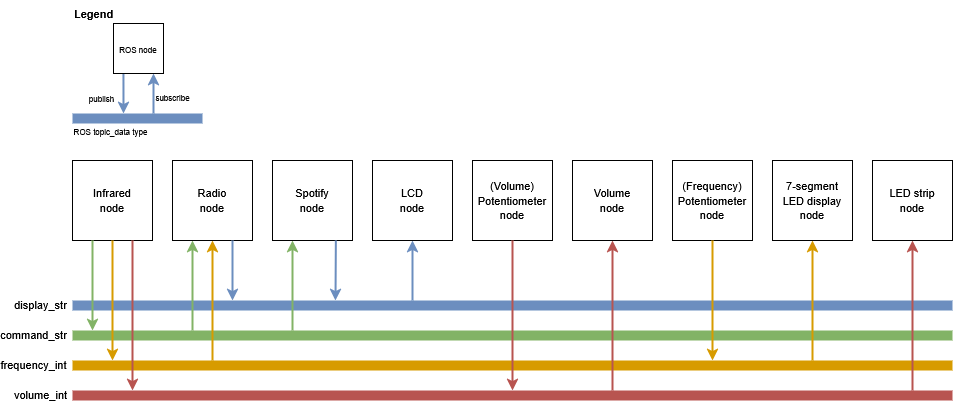

The diagram above was exported from draw.io. Its source (the exported page's mxGraphModel, read from the mxfile embedded in the PNG):
<mxGraphModel dx="1425" dy="766" grid="1" gridSize="10" guides="1" tooltips="1" connect="1" arrows="1" fold="1" page="1" pageScale="1" pageWidth="827" pageHeight="1169" math="0" shadow="0">
  <root>
    <mxCell id="0" />
    <mxCell id="1" parent="0" />
    <mxCell id="PLZ6cmBzIMcynxnkt7_c-1" value="&lt;div&gt;&lt;font style=&quot;font-size: 11px;&quot;&gt;Radio&lt;/font&gt;&lt;/div&gt;&lt;div&gt;&lt;font style=&quot;font-size: 11px;&quot;&gt;node&lt;/font&gt;&lt;/div&gt;" style="whiteSpace=wrap;html=1;aspect=fixed;" vertex="1" parent="1">
      <mxGeometry x="179" y="200" width="80" height="80" as="geometry" />
    </mxCell>
    <mxCell id="PLZ6cmBzIMcynxnkt7_c-2" value="&lt;div&gt;&lt;font style=&quot;font-size: 11px;&quot;&gt;Spotify&lt;/font&gt;&lt;/div&gt;&lt;div&gt;&lt;font style=&quot;font-size: 11px;&quot;&gt;node&lt;/font&gt;&lt;/div&gt;" style="whiteSpace=wrap;html=1;aspect=fixed;" vertex="1" parent="1">
      <mxGeometry x="279" y="200" width="80" height="80" as="geometry" />
    </mxCell>
    <mxCell id="PLZ6cmBzIMcynxnkt7_c-3" value="&lt;div&gt;&lt;font style=&quot;font-size: 11px;&quot;&gt;LCD&lt;/font&gt;&lt;/div&gt;&lt;div&gt;&lt;font style=&quot;font-size: 11px;&quot;&gt;node&lt;/font&gt;&lt;/div&gt;" style="whiteSpace=wrap;html=1;aspect=fixed;" vertex="1" parent="1">
      <mxGeometry x="379" y="200" width="80" height="80" as="geometry" />
    </mxCell>
    <mxCell id="PLZ6cmBzIMcynxnkt7_c-4" value="&lt;div&gt;&lt;font style=&quot;font-size: 11px;&quot;&gt;Infrared&lt;/font&gt;&lt;/div&gt;&lt;div&gt;&lt;font style=&quot;font-size: 11px;&quot;&gt;node&lt;/font&gt;&lt;/div&gt;" style="whiteSpace=wrap;html=1;aspect=fixed;" vertex="1" parent="1">
      <mxGeometry x="79" y="200" width="80" height="80" as="geometry" />
    </mxCell>
    <mxCell id="PLZ6cmBzIMcynxnkt7_c-5" value="&lt;div&gt;&lt;font style=&quot;font-size: 11px;&quot;&gt;Volume&lt;/font&gt;&lt;/div&gt;&lt;div&gt;&lt;font style=&quot;font-size: 11px;&quot;&gt;node&lt;/font&gt;&lt;/div&gt;" style="whiteSpace=wrap;html=1;aspect=fixed;" vertex="1" parent="1">
      <mxGeometry x="579" y="200" width="80" height="80" as="geometry" />
    </mxCell>
    <mxCell id="PLZ6cmBzIMcynxnkt7_c-6" value="&lt;div&gt;&lt;font style=&quot;font-size: 11px;&quot;&gt;(Volume)&lt;/font&gt;&lt;/div&gt;&lt;div&gt;&lt;font style=&quot;font-size: 11px;&quot;&gt;Potentiometer&lt;/font&gt;&lt;/div&gt;&lt;div&gt;&lt;font style=&quot;font-size: 11px;&quot;&gt;node&lt;/font&gt;&lt;/div&gt;" style="whiteSpace=wrap;html=1;aspect=fixed;" vertex="1" parent="1">
      <mxGeometry x="479" y="200" width="80" height="80" as="geometry" />
    </mxCell>
    <mxCell id="PLZ6cmBzIMcynxnkt7_c-7" value="&lt;div&gt;&lt;font style=&quot;font-size: 11px;&quot;&gt;(Frequency)&lt;/font&gt;&lt;/div&gt;&lt;div&gt;&lt;font style=&quot;font-size: 11px;&quot;&gt;Potentiometer&lt;/font&gt;&lt;/div&gt;&lt;div&gt;&lt;font style=&quot;font-size: 11px;&quot;&gt;node&lt;/font&gt;&lt;/div&gt;" style="whiteSpace=wrap;html=1;aspect=fixed;" vertex="1" parent="1">
      <mxGeometry x="679" y="200" width="80" height="80" as="geometry" />
    </mxCell>
    <mxCell id="PLZ6cmBzIMcynxnkt7_c-8" value="&lt;div&gt;&lt;font style=&quot;font-size: 11px;&quot;&gt;7-segment&lt;/font&gt;&lt;/div&gt;&lt;div&gt;&lt;font style=&quot;font-size: 11px;&quot;&gt;LED display&lt;/font&gt;&lt;/div&gt;&lt;div&gt;&lt;font style=&quot;font-size: 11px;&quot;&gt;node&lt;/font&gt;&lt;/div&gt;" style="whiteSpace=wrap;html=1;aspect=fixed;" vertex="1" parent="1">
      <mxGeometry x="779" y="200" width="80" height="80" as="geometry" />
    </mxCell>
    <mxCell id="PLZ6cmBzIMcynxnkt7_c-9" value="&lt;div&gt;&lt;font style=&quot;font-size: 11px;&quot;&gt;LED strip&lt;/font&gt;&lt;/div&gt;&lt;div&gt;&lt;font style=&quot;font-size: 11px;&quot;&gt;node&lt;/font&gt;&lt;/div&gt;" style="whiteSpace=wrap;html=1;aspect=fixed;" vertex="1" parent="1">
      <mxGeometry x="879" y="200" width="80" height="80" as="geometry" />
    </mxCell>
    <mxCell id="PLZ6cmBzIMcynxnkt7_c-15" value="" style="endArrow=none;html=1;rounded=0;jumpSize=6;strokeWidth=10;fillColor=#dae8fc;strokeColor=#6c8ebf;" edge="1" parent="1">
      <mxGeometry width="50" height="50" relative="1" as="geometry">
        <mxPoint x="79" y="345" as="sourcePoint" />
        <mxPoint x="959" y="345" as="targetPoint" />
      </mxGeometry>
    </mxCell>
    <mxCell id="PLZ6cmBzIMcynxnkt7_c-17" value="display_str" style="edgeLabel;html=1;align=center;verticalAlign=middle;resizable=0;points=[];" vertex="1" connectable="0" parent="PLZ6cmBzIMcynxnkt7_c-15">
      <mxGeometry x="-0.9474" y="-3" relative="1" as="geometry">
        <mxPoint x="-56" y="-4" as="offset" />
      </mxGeometry>
    </mxCell>
    <mxCell id="PLZ6cmBzIMcynxnkt7_c-18" value="" style="endArrow=classic;html=1;rounded=0;entryX=0.5;entryY=1;entryDx=0;entryDy=0;fillColor=#dae8fc;strokeColor=#6c8ebf;strokeWidth=2;" edge="1" parent="1" target="PLZ6cmBzIMcynxnkt7_c-3">
      <mxGeometry width="50" height="50" relative="1" as="geometry">
        <mxPoint x="419" y="340" as="sourcePoint" />
        <mxPoint x="409" y="480" as="targetPoint" />
      </mxGeometry>
    </mxCell>
    <mxCell id="PLZ6cmBzIMcynxnkt7_c-19" value="" style="endArrow=classic;html=1;rounded=0;fillColor=#dae8fc;strokeColor=#6c8ebf;strokeWidth=2;exitX=0.75;exitY=1;exitDx=0;exitDy=0;" edge="1" parent="1" source="PLZ6cmBzIMcynxnkt7_c-1">
      <mxGeometry width="50" height="50" relative="1" as="geometry">
        <mxPoint x="269" y="430" as="sourcePoint" />
        <mxPoint x="239" y="340" as="targetPoint" />
      </mxGeometry>
    </mxCell>
    <mxCell id="PLZ6cmBzIMcynxnkt7_c-20" value="" style="endArrow=classic;html=1;rounded=0;fillColor=#dae8fc;strokeColor=#6c8ebf;strokeWidth=2;exitX=0.792;exitY=0.999;exitDx=0;exitDy=0;exitPerimeter=0;" edge="1" parent="1" source="PLZ6cmBzIMcynxnkt7_c-2">
      <mxGeometry width="50" height="50" relative="1" as="geometry">
        <mxPoint x="269" y="320" as="sourcePoint" />
        <mxPoint x="342" y="340" as="targetPoint" />
      </mxGeometry>
    </mxCell>
    <mxCell id="PLZ6cmBzIMcynxnkt7_c-26" value="" style="endArrow=none;html=1;rounded=0;jumpSize=6;strokeWidth=10;fillColor=#d5e8d4;strokeColor=#82b366;" edge="1" parent="1">
      <mxGeometry width="50" height="50" relative="1" as="geometry">
        <mxPoint x="79" y="375" as="sourcePoint" />
        <mxPoint x="959" y="375" as="targetPoint" />
      </mxGeometry>
    </mxCell>
    <mxCell id="PLZ6cmBzIMcynxnkt7_c-27" value="&lt;div&gt;command_str&lt;/div&gt;" style="edgeLabel;html=1;align=center;verticalAlign=middle;resizable=0;points=[];" vertex="1" connectable="0" parent="PLZ6cmBzIMcynxnkt7_c-26">
      <mxGeometry x="-0.9474" y="-3" relative="1" as="geometry">
        <mxPoint x="-63" y="-4" as="offset" />
      </mxGeometry>
    </mxCell>
    <mxCell id="PLZ6cmBzIMcynxnkt7_c-28" value="" style="endArrow=classic;html=1;rounded=0;fillColor=#d5e8d4;strokeColor=#82b366;strokeWidth=2;exitX=0.25;exitY=1;exitDx=0;exitDy=0;" edge="1" parent="1" source="PLZ6cmBzIMcynxnkt7_c-4">
      <mxGeometry width="50" height="50" relative="1" as="geometry">
        <mxPoint x="99" y="290" as="sourcePoint" />
        <mxPoint x="99" y="370" as="targetPoint" />
      </mxGeometry>
    </mxCell>
    <mxCell id="PLZ6cmBzIMcynxnkt7_c-29" value="" style="endArrow=classic;html=1;rounded=0;fillColor=#d5e8d4;strokeColor=#82b366;strokeWidth=2;entryX=0.25;entryY=1;entryDx=0;entryDy=0;" edge="1" parent="1" target="PLZ6cmBzIMcynxnkt7_c-1">
      <mxGeometry width="50" height="50" relative="1" as="geometry">
        <mxPoint x="199" y="370" as="sourcePoint" />
        <mxPoint x="418.8" y="530" as="targetPoint" />
      </mxGeometry>
    </mxCell>
    <mxCell id="PLZ6cmBzIMcynxnkt7_c-30" value="" style="endArrow=classic;html=1;rounded=0;fillColor=#d5e8d4;strokeColor=#82b366;strokeWidth=2;entryX=0.25;entryY=1;entryDx=0;entryDy=0;" edge="1" parent="1" target="PLZ6cmBzIMcynxnkt7_c-2">
      <mxGeometry width="50" height="50" relative="1" as="geometry">
        <mxPoint x="299" y="370" as="sourcePoint" />
        <mxPoint x="249" y="370" as="targetPoint" />
      </mxGeometry>
    </mxCell>
    <mxCell id="PLZ6cmBzIMcynxnkt7_c-31" value="" style="endArrow=none;html=1;rounded=0;jumpSize=6;strokeWidth=10;fillColor=#ffe6cc;strokeColor=#d79b00;" edge="1" parent="1">
      <mxGeometry width="50" height="50" relative="1" as="geometry">
        <mxPoint x="79" y="405" as="sourcePoint" />
        <mxPoint x="959" y="405" as="targetPoint" />
      </mxGeometry>
    </mxCell>
    <mxCell id="PLZ6cmBzIMcynxnkt7_c-32" value="&lt;div&gt;frequency_int&lt;/div&gt;" style="edgeLabel;html=1;align=center;verticalAlign=middle;resizable=0;points=[];" vertex="1" connectable="0" parent="PLZ6cmBzIMcynxnkt7_c-31">
      <mxGeometry x="-0.9474" y="-3" relative="1" as="geometry">
        <mxPoint x="-63" y="-4" as="offset" />
      </mxGeometry>
    </mxCell>
    <mxCell id="PLZ6cmBzIMcynxnkt7_c-33" value="" style="endArrow=classic;html=1;rounded=0;fillColor=#ffe6cc;strokeColor=#d79b00;strokeWidth=2;entryX=0.5;entryY=1;entryDx=0;entryDy=0;" edge="1" parent="1" target="PLZ6cmBzIMcynxnkt7_c-1">
      <mxGeometry width="50" height="50" relative="1" as="geometry">
        <mxPoint x="219" y="400" as="sourcePoint" />
        <mxPoint x="269" y="430" as="targetPoint" />
      </mxGeometry>
    </mxCell>
    <mxCell id="PLZ6cmBzIMcynxnkt7_c-34" value="" style="endArrow=classic;html=1;rounded=0;fillColor=#ffe6cc;strokeColor=#d79b00;strokeWidth=2;exitX=0.5;exitY=1;exitDx=0;exitDy=0;" edge="1" parent="1" source="PLZ6cmBzIMcynxnkt7_c-7">
      <mxGeometry width="50" height="50" relative="1" as="geometry">
        <mxPoint x="509" y="570" as="sourcePoint" />
        <mxPoint x="719" y="400" as="targetPoint" />
      </mxGeometry>
    </mxCell>
    <mxCell id="PLZ6cmBzIMcynxnkt7_c-35" value="" style="endArrow=classic;html=1;rounded=0;fillColor=#ffe6cc;strokeColor=#d79b00;strokeWidth=2;entryX=0.5;entryY=1;entryDx=0;entryDy=0;" edge="1" parent="1" target="PLZ6cmBzIMcynxnkt7_c-8">
      <mxGeometry width="50" height="50" relative="1" as="geometry">
        <mxPoint x="819" y="400" as="sourcePoint" />
        <mxPoint x="819" y="300" as="targetPoint" />
      </mxGeometry>
    </mxCell>
    <mxCell id="PLZ6cmBzIMcynxnkt7_c-36" value="" style="endArrow=classic;html=1;rounded=0;fillColor=#ffe6cc;strokeColor=#d79b00;strokeWidth=2;exitX=0.5;exitY=1;exitDx=0;exitDy=0;" edge="1" parent="1" source="PLZ6cmBzIMcynxnkt7_c-4">
      <mxGeometry width="50" height="50" relative="1" as="geometry">
        <mxPoint x="119" y="450" as="sourcePoint" />
        <mxPoint x="119" y="400" as="targetPoint" />
      </mxGeometry>
    </mxCell>
    <mxCell id="PLZ6cmBzIMcynxnkt7_c-37" value="" style="endArrow=none;html=1;rounded=0;jumpSize=6;strokeWidth=10;fillColor=#f8cecc;strokeColor=#b85450;" edge="1" parent="1">
      <mxGeometry width="50" height="50" relative="1" as="geometry">
        <mxPoint x="79" y="435" as="sourcePoint" />
        <mxPoint x="959" y="435" as="targetPoint" />
      </mxGeometry>
    </mxCell>
    <mxCell id="PLZ6cmBzIMcynxnkt7_c-38" value="&lt;div&gt;volume_int&lt;/div&gt;" style="edgeLabel;html=1;align=center;verticalAlign=middle;resizable=0;points=[];" vertex="1" connectable="0" parent="PLZ6cmBzIMcynxnkt7_c-37">
      <mxGeometry x="-0.9474" y="-3" relative="1" as="geometry">
        <mxPoint x="-56" y="-4" as="offset" />
      </mxGeometry>
    </mxCell>
    <mxCell id="PLZ6cmBzIMcynxnkt7_c-39" value="" style="endArrow=classic;html=1;rounded=0;fillColor=#f8cecc;strokeColor=#b85450;strokeWidth=2;exitX=0.75;exitY=1;exitDx=0;exitDy=0;" edge="1" parent="1" source="PLZ6cmBzIMcynxnkt7_c-4">
      <mxGeometry width="50" height="50" relative="1" as="geometry">
        <mxPoint x="149" y="350" as="sourcePoint" />
        <mxPoint x="139" y="430" as="targetPoint" />
      </mxGeometry>
    </mxCell>
    <mxCell id="PLZ6cmBzIMcynxnkt7_c-40" value="" style="endArrow=classic;html=1;rounded=0;fillColor=#f8cecc;strokeColor=#b85450;strokeWidth=2;exitX=0.5;exitY=1;exitDx=0;exitDy=0;" edge="1" parent="1" source="PLZ6cmBzIMcynxnkt7_c-6">
      <mxGeometry width="50" height="50" relative="1" as="geometry">
        <mxPoint x="529" y="460" as="sourcePoint" />
        <mxPoint x="519" y="430" as="targetPoint" />
      </mxGeometry>
    </mxCell>
    <mxCell id="PLZ6cmBzIMcynxnkt7_c-41" value="" style="endArrow=classic;html=1;rounded=0;fillColor=#f8cecc;strokeColor=#b85450;strokeWidth=2;entryX=0.5;entryY=1;entryDx=0;entryDy=0;" edge="1" parent="1" target="PLZ6cmBzIMcynxnkt7_c-5">
      <mxGeometry width="50" height="50" relative="1" as="geometry">
        <mxPoint x="619" y="430" as="sourcePoint" />
        <mxPoint x="549" y="580" as="targetPoint" />
      </mxGeometry>
    </mxCell>
    <mxCell id="PLZ6cmBzIMcynxnkt7_c-42" value="" style="endArrow=classic;html=1;rounded=0;fillColor=#f8cecc;strokeColor=#b85450;strokeWidth=2;entryX=0.5;entryY=1;entryDx=0;entryDy=0;" edge="1" parent="1" target="PLZ6cmBzIMcynxnkt7_c-9">
      <mxGeometry width="50" height="50" relative="1" as="geometry">
        <mxPoint x="919" y="430" as="sourcePoint" />
        <mxPoint x="659" y="360" as="targetPoint" />
      </mxGeometry>
    </mxCell>
    <mxCell id="PLZ6cmBzIMcynxnkt7_c-55" value="" style="group" vertex="1" connectable="0" parent="1">
      <mxGeometry x="79" y="40" width="131" height="140" as="geometry" />
    </mxCell>
    <mxCell id="PLZ6cmBzIMcynxnkt7_c-50" value="" style="endArrow=classic;html=1;rounded=0;fillColor=#dae8fc;strokeColor=#6c8ebf;strokeWidth=2;exitX=0.199;exitY=0.998;exitDx=0;exitDy=0;exitPerimeter=0;" edge="1" parent="PLZ6cmBzIMcynxnkt7_c-55" source="PLZ6cmBzIMcynxnkt7_c-45">
      <mxGeometry width="50" height="50" relative="1" as="geometry">
        <mxPoint x="51" y="83" as="sourcePoint" />
        <mxPoint x="51" y="113" as="targetPoint" />
      </mxGeometry>
    </mxCell>
    <mxCell id="PLZ6cmBzIMcynxnkt7_c-53" value="&lt;font style=&quot;font-size: 8px;&quot;&gt;publish&lt;/font&gt;" style="edgeLabel;html=1;align=center;verticalAlign=middle;resizable=0;points=[];" vertex="1" connectable="0" parent="PLZ6cmBzIMcynxnkt7_c-50">
      <mxGeometry x="-0.1862" relative="1" as="geometry">
        <mxPoint x="-22" y="7" as="offset" />
      </mxGeometry>
    </mxCell>
    <mxCell id="PLZ6cmBzIMcynxnkt7_c-44" value="&lt;b&gt;&lt;font style=&quot;font-size: 11px;&quot;&gt;Legend&lt;/font&gt;&lt;/b&gt;" style="text;html=1;whiteSpace=wrap;overflow=hidden;rounded=0;container=0;" vertex="1" parent="PLZ6cmBzIMcynxnkt7_c-55">
      <mxGeometry width="131" height="140" as="geometry" />
    </mxCell>
    <mxCell id="PLZ6cmBzIMcynxnkt7_c-45" value="&lt;font style=&quot;font-size: 8px;&quot;&gt;ROS node&lt;/font&gt;" style="whiteSpace=wrap;html=1;aspect=fixed;container=0;" vertex="1" parent="PLZ6cmBzIMcynxnkt7_c-55">
      <mxGeometry x="41" y="23" width="50" height="50" as="geometry" />
    </mxCell>
    <mxCell id="PLZ6cmBzIMcynxnkt7_c-46" value="" style="endArrow=none;html=1;rounded=0;jumpSize=6;strokeWidth=10;fillColor=#dae8fc;strokeColor=#6c8ebf;" edge="1" parent="PLZ6cmBzIMcynxnkt7_c-55">
      <mxGeometry width="50" height="50" relative="1" as="geometry">
        <mxPoint y="118" as="sourcePoint" />
        <mxPoint x="130" y="118" as="targetPoint" />
      </mxGeometry>
    </mxCell>
    <mxCell id="PLZ6cmBzIMcynxnkt7_c-47" value="&lt;font style=&quot;font-size: 8px;&quot;&gt;ROS topic_data type&lt;/font&gt;" style="edgeLabel;html=1;align=center;verticalAlign=middle;resizable=0;points=[];container=0;" vertex="1" connectable="0" parent="PLZ6cmBzIMcynxnkt7_c-46">
      <mxGeometry x="-0.9474" y="-3" relative="1" as="geometry">
        <mxPoint x="34" y="9" as="offset" />
      </mxGeometry>
    </mxCell>
    <mxCell id="PLZ6cmBzIMcynxnkt7_c-51" value="" style="endArrow=classic;html=1;rounded=0;fillColor=#dae8fc;strokeColor=#6c8ebf;strokeWidth=2;" edge="1" parent="PLZ6cmBzIMcynxnkt7_c-55">
      <mxGeometry width="50" height="50" relative="1" as="geometry">
        <mxPoint x="81" y="113" as="sourcePoint" />
        <mxPoint x="81" y="73" as="targetPoint" />
      </mxGeometry>
    </mxCell>
    <mxCell id="PLZ6cmBzIMcynxnkt7_c-54" value="&lt;div&gt;&lt;font style=&quot;font-size: 8px;&quot;&gt;subscribe&lt;/font&gt;&lt;/div&gt;" style="edgeLabel;html=1;align=center;verticalAlign=middle;resizable=0;points=[];" vertex="1" connectable="0" parent="PLZ6cmBzIMcynxnkt7_c-51">
      <mxGeometry x="-0.1146" y="1" relative="1" as="geometry">
        <mxPoint x="20" y="1" as="offset" />
      </mxGeometry>
    </mxCell>
  </root>
</mxGraphModel>